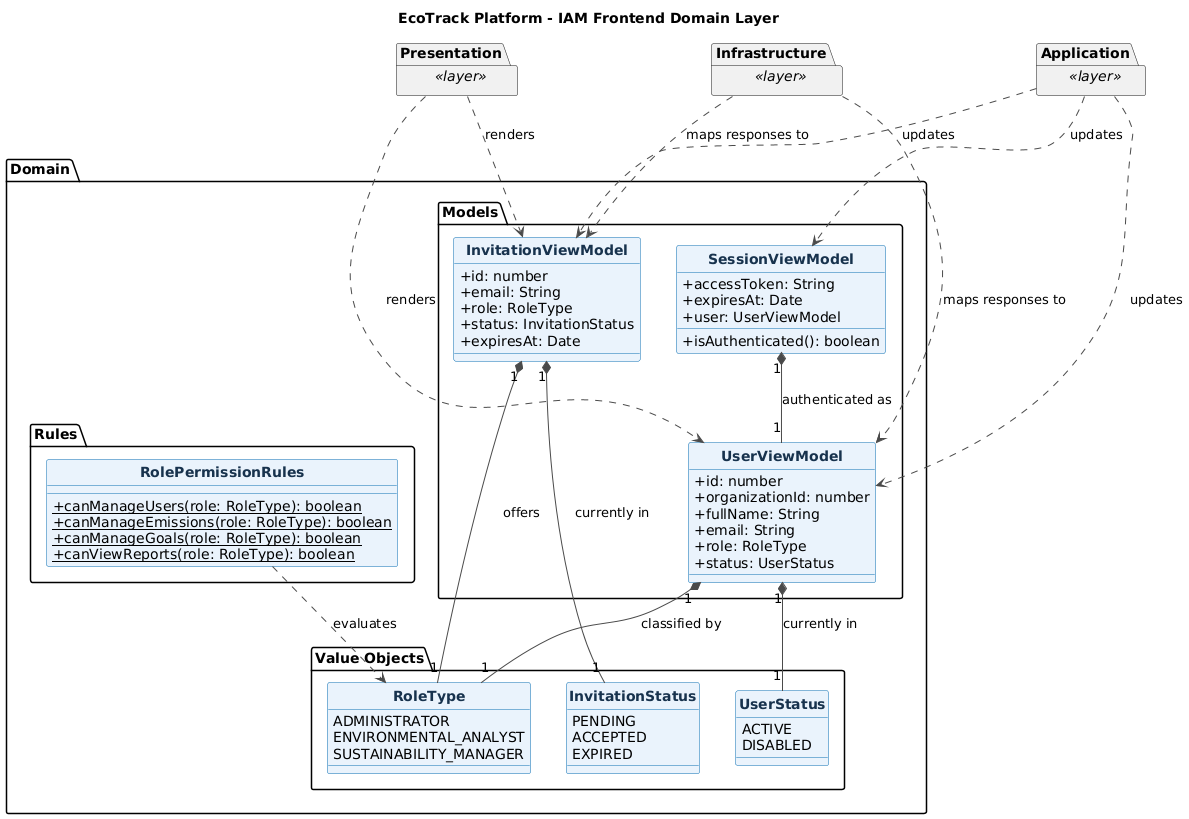

The diagram above was rendered by PlantUML. Its source (embedded in the PNG):
@startuml
title EcoTrack Platform - IAM Frontend Domain Layer
skinparam backgroundColor #FFFFFF
skinparam shadowing false
skinparam classAttributeIconSize 0
skinparam classFontStyle bold
skinparam class {
  BackgroundColor #EAF3FC
  BorderColor #0B6FB3
  ArrowColor #4A4A4A
  FontColor #17324D
}
skinparam enum {
  BackgroundColor #FDF3E3
  BorderColor #C9832B
  FontColor #5A3E12
}
hide circle

package "Domain" {
  package "Models" {
    class UserViewModel {
      +id: number
      +organizationId: number
      +fullName: String
      +email: String
      +role: RoleType
      +status: UserStatus
    }

    class InvitationViewModel {
      +id: number
      +email: String
      +role: RoleType
      +status: InvitationStatus
      +expiresAt: Date
    }

    class SessionViewModel {
      +accessToken: String
      +expiresAt: Date
      +user: UserViewModel
      +isAuthenticated(): boolean
    }
  }

  package "Value Objects" {
    enum RoleType {
      ADMINISTRATOR
      ENVIRONMENTAL_ANALYST
      SUSTAINABILITY_MANAGER
    }
    enum UserStatus {
      ACTIVE
      DISABLED
    }
    enum InvitationStatus {
      PENDING
      ACCEPTED
      EXPIRED
    }
  }

  package "Rules" {
    class RolePermissionRules {
      +{static} canManageUsers(role: RoleType): boolean
      +{static} canManageEmissions(role: RoleType): boolean
      +{static} canManageGoals(role: RoleType): boolean
      +{static} canViewReports(role: RoleType): boolean
    }
  }

  UserViewModel "1" *-- "1" RoleType : classified by
  UserViewModel "1" *-- "1" UserStatus : currently in
  InvitationViewModel "1" *-- "1" RoleType : offers
  InvitationViewModel "1" *-- "1" InvitationStatus : currently in
  SessionViewModel "1" *-- "1" UserViewModel : authenticated as
  RolePermissionRules ..> RoleType : evaluates
}

package "Presentation" as Frontend_iam_Presentation <<layer>> {
}
package "Application" as Frontend_iam_Application <<layer>> {
}
package "Infrastructure" as Frontend_iam_Infrastructure <<layer>> {
}

Frontend_iam_Presentation ..> UserViewModel : renders
Frontend_iam_Presentation ..> InvitationViewModel : renders
Frontend_iam_Application ..> SessionViewModel : updates
Frontend_iam_Application ..> UserViewModel : updates
Frontend_iam_Application ..> InvitationViewModel : updates
Frontend_iam_Infrastructure ..> UserViewModel : maps responses to
Frontend_iam_Infrastructure ..> InvitationViewModel : maps responses to

@enduml